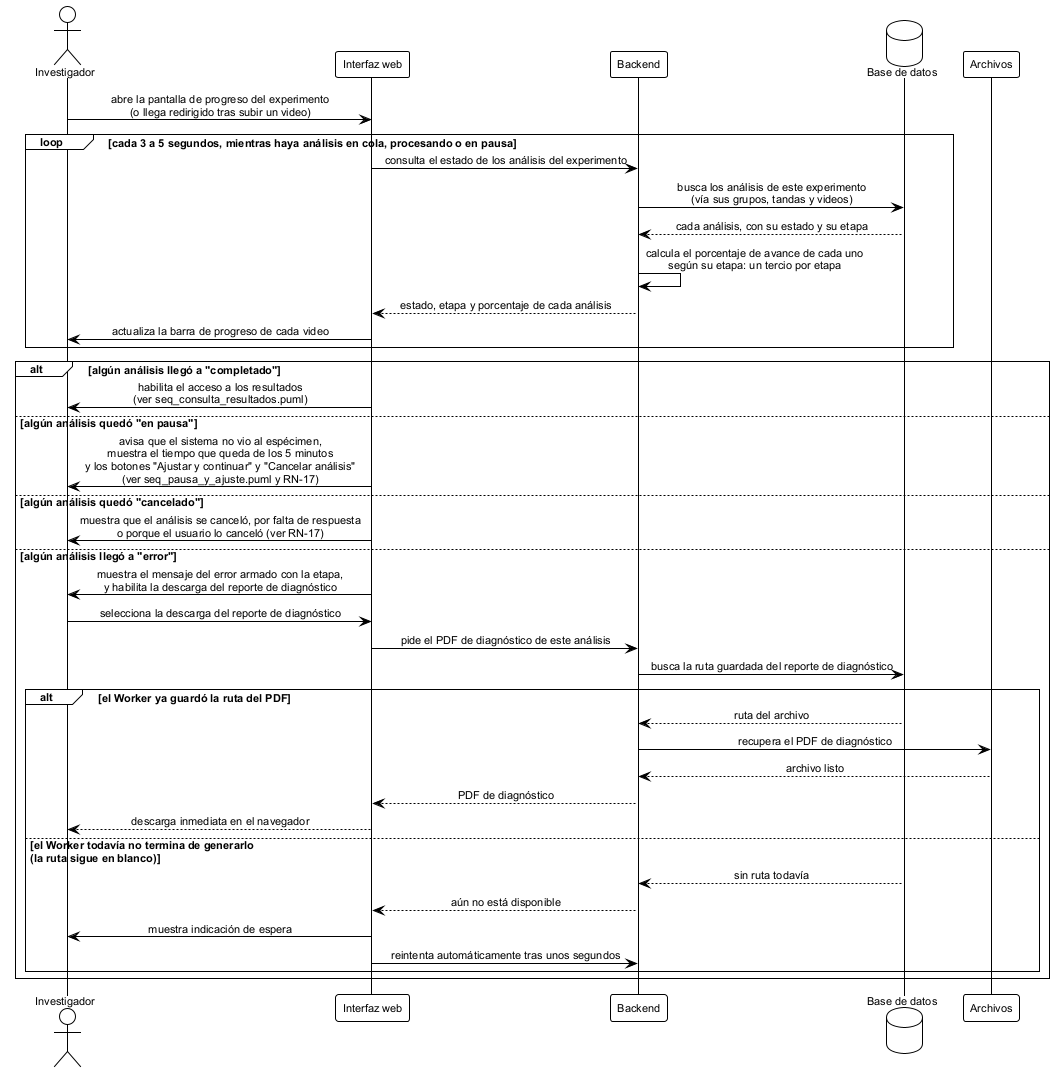

The diagram above was rendered by PlantUML. Its source (embedded in the PNG):
@startuml seq_consulta_progreso
' ================================================================
'  Secuencia - Consulta de progreso del análisis (polling) y
'  descarga del reporte de diagnóstico si falla
'  Base de datos FST | TT 2026-B066 | ESCOM-IPN
'  Frausto Robles Angel Ali . Rodriguez Verdin Sandoval Vanesa
' ----------------------------------------------------------------
'  Reemplaza a figures/mermaid/seq_progreso.png y a
'  figures/mermaid/seq_error.png. Cubre CU-07 "Monitorear progreso
'  del análisis", la parte que ve el investigador
'  (chapters/05_diseno.tex:1425-1468, RF-15) -- la ejecución del
'  pipeline por el Worker es un diagrama aparte
'  (seq_analisis_automatico.puml) -- Y CU-08 "Descargar reporte de
'  diagnóstico" (05_diseno.tex:1490-1534, RF-14, RF-16), fusionado
'  aquí dentro de la rama de error en vez de vivir en su propio
'  archivo.
'
'  Por qué CU-08 se fusiona en vez de tener su propio diagrama
'  (decisión del usuario, 13-sep, tras revisar Kendall & Kendall):
'  el libro (cap. 10, p. 295-296) dice que "cada escenario de caso
'  de uso puede crear un diagrama de secuencia, aunque éstos no
'  siempre se crean para escenarios de menor importancia". CU-08 está
'  marcado "Tipo: Secundario" en el propio .tex (línea 1494) y todo
'  su curso normal depende de una precondición que solo existe
'  dentro de la rama de error de este mismo diagrama -- separarlo
'  obligaba a una nota inicial que solo repetía "esto ya pasó en otro
'  diagrama", señal de que no es un proceso independiente.
'
'  Por qué cambia respecto de los diagramas viejos, con fuente:
'  - El "seq_progreso" viejo tenía un "Servidor" que devolvía "estado,
'    etapa y porcentaje de avance" leyendo la base de datos. Pero
'    D-09 (13-sep) ya resolvió que el progreso vive SOLO en memoria
'    del Worker mientras corre -- ANALISIS no tiene columna de
'    porcentaje, solo etapa. Un backend aparte del Worker no puede
'    leer ese porcentaje de la base de datos porque no está ahí.
'  - D-22 (13-sep) resuelve cómo se calcula entonces: el porcentaje
'    se aproxima por etapa: un tercio por cada una de las 3 etapas de
'    D-16, revisado el 5-oct (preprocesamiento=33%, cilindros=67%,
'    clasificación=100%), calculado al vuelo a partir de
'    ANALISIS.etapa -- no hace falta que el Worker comparta memoria
'    con nadie más.
'  - El experimento puede tener varios análisis corriendo a la vez
'    (uno por video, vía sus tandas), igual que el diagrama viejo ya
'    mostraba con su "lista de tareas" -- eso no cambia.
'  - RF-15: el análisis sigue en segundo plano aunque el investigador
'    cierre la pestaña, por eso el polling solo ocurre mientras la
'    pantalla está abierta, no controla si el Worker sigue o no.
'  - El "seq_error" viejo mezclaba tres cosas: que el Worker detecte
'    el error (ya está en seq_analisis_automatico.puml, RN-11), que
'    el investigador se entere (rama de error de abajo) y la descarga
'    del PDF (agregada aquí). D-23 (13-sep) agrega la columna
'    ANALISIS.rutaDiagnostico (nula salvo con estado = "error"),
'    porque ni ANALISIS ni REPORTE tenían dónde guardar esa ruta --
'    pendiente de aplicar en grafo_relacional_3_vigente.puml.
'
'  Generar:
'      java -jar plantuml.jar -tpng diagramas/seq_consulta_progreso.puml
' ================================================================

!theme plain
skinparam defaultFontName Arial
skinparam defaultFontSize 11
skinparam shadowing false
skinparam sequenceMessageAlign center
skinparam BoxPadding 10

actor Investigador as inv
participant "Interfaz web" as ui
participant Backend as api
database "Base de datos" as db
participant "Archivos" as fs

inv -> ui: abre la pantalla de progreso del experimento\n(o llega redirigido tras subir un video)

loop cada 3 a 5 segundos, mientras haya análisis en cola, procesando o en pausa
  ui -> api: consulta el estado de los análisis del experimento
  api -> db: busca los análisis de este experimento\n(vía sus grupos, tandas y videos)
  db --> api: cada análisis, con su estado y su etapa
  api -> api: calcula el porcentaje de avance de cada uno\nsegún su etapa: un tercio por etapa
  api --> ui: estado, etapa y porcentaje de cada análisis
  ui -> inv: actualiza la barra de progreso de cada video
end

alt algún análisis llegó a "completado"
  ui -> inv: habilita el acceso a los resultados\n(ver seq_consulta_resultados.puml)
else algún análisis quedó "en pausa"
  ui -> inv: avisa que el sistema no vio al espécimen,\nmuestra el tiempo que queda de los 5 minutos\ny los botones "Ajustar y continuar" y "Cancelar análisis"\n(ver seq_pausa_y_ajuste.puml y RN-17)
else algún análisis quedó "cancelado"
  ui -> inv: muestra que el análisis se canceló, por falta de respuesta\no porque el usuario lo canceló (ver RN-17)
else algún análisis llegó a "error"
  ui -> inv: muestra el mensaje del error armado con la etapa,\ny habilita la descarga del reporte de diagnóstico

  inv -> ui: selecciona la descarga del reporte de diagnóstico
  ui -> api: pide el PDF de diagnóstico de este análisis
  api -> db: busca la ruta guardada del reporte de diagnóstico

  alt el Worker ya guardó la ruta del PDF
    db --> api: ruta del archivo
    api -> fs: recupera el PDF de diagnóstico
    fs --> api: archivo listo
    api --> ui: PDF de diagnóstico
    ui --> inv: descarga inmediata en el navegador
  else el Worker todavía no termina de generarlo\n(la ruta sigue en blanco)
    db --> api: sin ruta todavía
    api --> ui: aún no está disponible
    ui -> inv: muestra indicación de espera
    ui -> api: reintenta automáticamente tras unos segundos
  end
end

@enduml